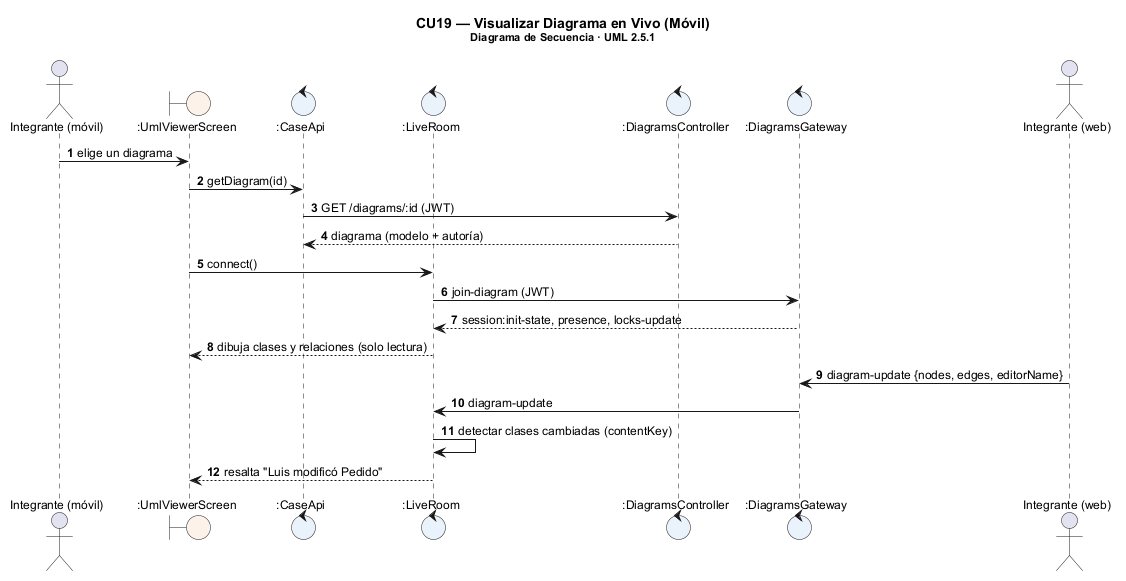

The diagram above was rendered by PlantUML. Its source (embedded in the PNG):
@startuml seq_cu19
!include _seq.iuml
title CU19 — Visualizar Diagrama en Vivo (Móvil)\n<size:11>Diagrama de Secuencia · UML 2.5.1</size>
actor "Integrante (móvil)" as A
boundary ":UmlViewerScreen" as V
control ":CaseApi" as API
control ":LiveRoom" as L
control ":DiagramsController" as C
control ":DiagramsGateway" as G
actor "Integrante (web)" as W
A -> V : elige un diagrama
V -> API : getDiagram(id)
API -> C : GET /diagrams/:id (JWT)
C --> API : diagrama (modelo + autoría)
V -> L : connect()
L -> G : join-diagram (JWT)
G --> L : session:init-state, presence, locks-update
L --> V : dibuja clases y relaciones (solo lectura)
W -> G : diagram-update {nodes, edges, editorName}
G -> L : diagram-update
L -> L : detectar clases cambiadas (contentKey)
L --> V : resalta "Luis modificó Pedido"
@enduml